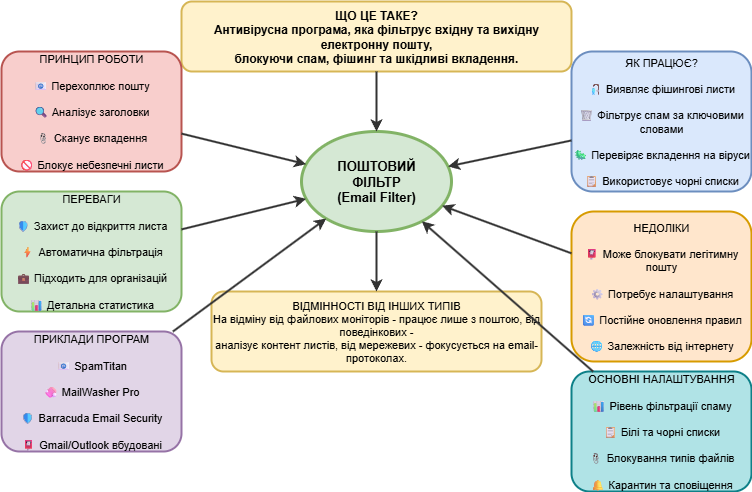

The diagram above was exported from draw.io. Its source (the exported page's mxGraphModel, read from the mxfile embedded in the PNG):
<mxGraphModel dx="1426" dy="875" grid="1" gridSize="10" guides="1" tooltips="1" connect="1" arrows="1" fold="1" page="1" pageScale="1" pageWidth="827" pageHeight="1169" math="0" shadow="0">
  <root>
    <mxCell id="0" />
    <mxCell id="1" parent="0" />
    <mxCell id="_oNQYTVtLz-YM0Dcf8GQ-1" value="ЩО ЦЕ ТАКЕ?&#10;Антивірусна програма, яка фільтрує вхідну та вихідну електронну пошту,&#10;блокуючи спам, фішинг та шкідливі вкладення." style="rounded=1;whiteSpace=wrap;html=1;fontSize=12;fontStyle=1;fillColor=#fff2cc;strokeColor=#d6b656;strokeWidth=2;" vertex="1" parent="1">
      <mxGeometry x="420" y="240" width="390" height="70" as="geometry" />
    </mxCell>
    <mxCell id="_oNQYTVtLz-YM0Dcf8GQ-2" value="ПОШТОВИЙ&#10;ФІЛЬТР&#10;(Email Filter)" style="ellipse;whiteSpace=wrap;html=1;fontSize=13;fontStyle=1;fillColor=#d5e8d4;strokeColor=#82b366;strokeWidth=3;" vertex="1" parent="1">
      <mxGeometry x="540" y="370" width="150" height="100" as="geometry" />
    </mxCell>
    <mxCell id="_oNQYTVtLz-YM0Dcf8GQ-3" value="ПРИНЦИП РОБОТИ&#10;&#10;📧 Перехоплює пошту&#10;&#10;🔍 Аналізує заголовки&#10;&#10;📎 Сканує вкладення&#10;&#10;🚫 Блокує небезпечні листи" style="rounded=1;whiteSpace=wrap;html=1;fontSize=11;fillColor=#f8cecc;strokeColor=#b85450;strokeWidth=2;" vertex="1" parent="1">
      <mxGeometry x="240" y="290" width="180" height="120" as="geometry" />
    </mxCell>
    <mxCell id="_oNQYTVtLz-YM0Dcf8GQ-4" value="ЯК ПРАЦЮЄ?&#10;&#10;🎣 Виявляє фішингові листи&#10;&#10;🗑 Фільтрує спам за ключовими словами&#10;&#10;🦠 Перевіряє вкладення на віруси&#10;&#10;📋 Використовує чорні списки" style="rounded=1;whiteSpace=wrap;html=1;fontSize=11;fillColor=#dae8fc;strokeColor=#6c8ebf;strokeWidth=2;" vertex="1" parent="1">
      <mxGeometry x="810" y="290" width="180" height="140" as="geometry" />
    </mxCell>
    <mxCell id="_oNQYTVtLz-YM0Dcf8GQ-5" value="ПЕРЕВАГИ&#10;&#10;🛡 Захист до відкриття листа&#10;&#10;⚡ Автоматична фільтрація&#10;&#10;💼 Підходить для організацій&#10;&#10;📊 Детальна статистика" style="rounded=1;whiteSpace=wrap;html=1;fontSize=11;fillColor=#d5e8d4;strokeColor=#82b366;strokeWidth=2;" vertex="1" parent="1">
      <mxGeometry x="240" y="430" width="180" height="120" as="geometry" />
    </mxCell>
    <mxCell id="_oNQYTVtLz-YM0Dcf8GQ-6" value="НЕДОЛІКИ&#10;&#10;📮 Може блокувати легітимну пошту&#10;&#10;⚙ Потребує налаштування&#10;&#10;🔄 Постійне оновлення правил&#10;&#10;🌐 Залежність від інтернету" style="rounded=1;whiteSpace=wrap;html=1;fontSize=11;fillColor=#ffe6cc;strokeColor=#d79b00;strokeWidth=2;" vertex="1" parent="1">
      <mxGeometry x="810" y="450" width="180" height="150" as="geometry" />
    </mxCell>
    <mxCell id="_oNQYTVtLz-YM0Dcf8GQ-7" value="ПРИКЛАДИ ПРОГРАМ&#10;&#10;📧 SpamTitan&#10;&#10;🧼 MailWasher Pro&#10;&#10;🛡 Barracuda Email Security&#10;&#10;📮 Gmail/Outlook вбудовані" style="rounded=1;whiteSpace=wrap;html=1;fontSize=11;fillColor=#e1d5e7;strokeColor=#9673a6;strokeWidth=2;" vertex="1" parent="1">
      <mxGeometry x="240" y="570" width="180" height="120" as="geometry" />
    </mxCell>
    <mxCell id="_oNQYTVtLz-YM0Dcf8GQ-8" value="ОСНОВНІ НАЛАШТУВАННЯ&#10;&#10;📊 Рівень фільтрації спаму&#10;&#10;📋 Білі та чорні списки&#10;&#10;📎 Блокування типів файлів&#10;&#10;🔔 Карантин та сповіщення" style="rounded=1;whiteSpace=wrap;html=1;fontSize=11;fillColor=#b0e3e6;strokeColor=#0e8088;strokeWidth=2;" vertex="1" parent="1">
      <mxGeometry x="810" y="610" width="180" height="120" as="geometry" />
    </mxCell>
    <mxCell id="_oNQYTVtLz-YM0Dcf8GQ-9" value="ВІДМІННОСТІ ВІД ІНШИХ ТИПІВ&#10;На відміну від файлових моніторів - працює лише з поштою, від поведінкових -&#10;аналізує контент листів, від мережевих - фокусується на email-протоколах." style="rounded=1;whiteSpace=wrap;html=1;fontSize=11;fillColor=#fff2cc;strokeColor=#d6b656;strokeWidth=2;" vertex="1" parent="1">
      <mxGeometry x="450" y="530" width="330" height="80" as="geometry" />
    </mxCell>
    <mxCell id="_oNQYTVtLz-YM0Dcf8GQ-10" value="" style="endArrow=classic;html=1;strokeWidth=2;strokeColor=#333333;" edge="1" parent="1" source="_oNQYTVtLz-YM0Dcf8GQ-1" target="_oNQYTVtLz-YM0Dcf8GQ-2">
      <mxGeometry relative="1" as="geometry" />
    </mxCell>
    <mxCell id="_oNQYTVtLz-YM0Dcf8GQ-11" value="" style="endArrow=classic;html=1;strokeWidth=2;strokeColor=#333333;" edge="1" parent="1" source="_oNQYTVtLz-YM0Dcf8GQ-3" target="_oNQYTVtLz-YM0Dcf8GQ-2">
      <mxGeometry relative="1" as="geometry" />
    </mxCell>
    <mxCell id="_oNQYTVtLz-YM0Dcf8GQ-12" value="" style="endArrow=classic;html=1;strokeWidth=2;strokeColor=#333333;" edge="1" parent="1" source="_oNQYTVtLz-YM0Dcf8GQ-4" target="_oNQYTVtLz-YM0Dcf8GQ-2">
      <mxGeometry relative="1" as="geometry" />
    </mxCell>
    <mxCell id="_oNQYTVtLz-YM0Dcf8GQ-13" value="" style="endArrow=classic;html=1;strokeWidth=2;strokeColor=#333333;" edge="1" parent="1" source="_oNQYTVtLz-YM0Dcf8GQ-5" target="_oNQYTVtLz-YM0Dcf8GQ-2">
      <mxGeometry relative="1" as="geometry" />
    </mxCell>
    <mxCell id="_oNQYTVtLz-YM0Dcf8GQ-14" value="" style="endArrow=classic;html=1;strokeWidth=2;strokeColor=#333333;" edge="1" parent="1" source="_oNQYTVtLz-YM0Dcf8GQ-6" target="_oNQYTVtLz-YM0Dcf8GQ-2">
      <mxGeometry relative="1" as="geometry" />
    </mxCell>
    <mxCell id="_oNQYTVtLz-YM0Dcf8GQ-15" value="" style="endArrow=classic;html=1;strokeWidth=2;strokeColor=#333333;" edge="1" parent="1" source="_oNQYTVtLz-YM0Dcf8GQ-7" target="_oNQYTVtLz-YM0Dcf8GQ-2">
      <mxGeometry relative="1" as="geometry" />
    </mxCell>
    <mxCell id="_oNQYTVtLz-YM0Dcf8GQ-16" value="" style="endArrow=classic;html=1;strokeWidth=2;strokeColor=#333333;" edge="1" parent="1" source="_oNQYTVtLz-YM0Dcf8GQ-8" target="_oNQYTVtLz-YM0Dcf8GQ-2">
      <mxGeometry relative="1" as="geometry" />
    </mxCell>
    <mxCell id="_oNQYTVtLz-YM0Dcf8GQ-17" value="" style="endArrow=classic;html=1;strokeWidth=2;strokeColor=#333333;" edge="1" parent="1" source="_oNQYTVtLz-YM0Dcf8GQ-2" target="_oNQYTVtLz-YM0Dcf8GQ-9">
      <mxGeometry relative="1" as="geometry" />
    </mxCell>
  </root>
</mxGraphModel>